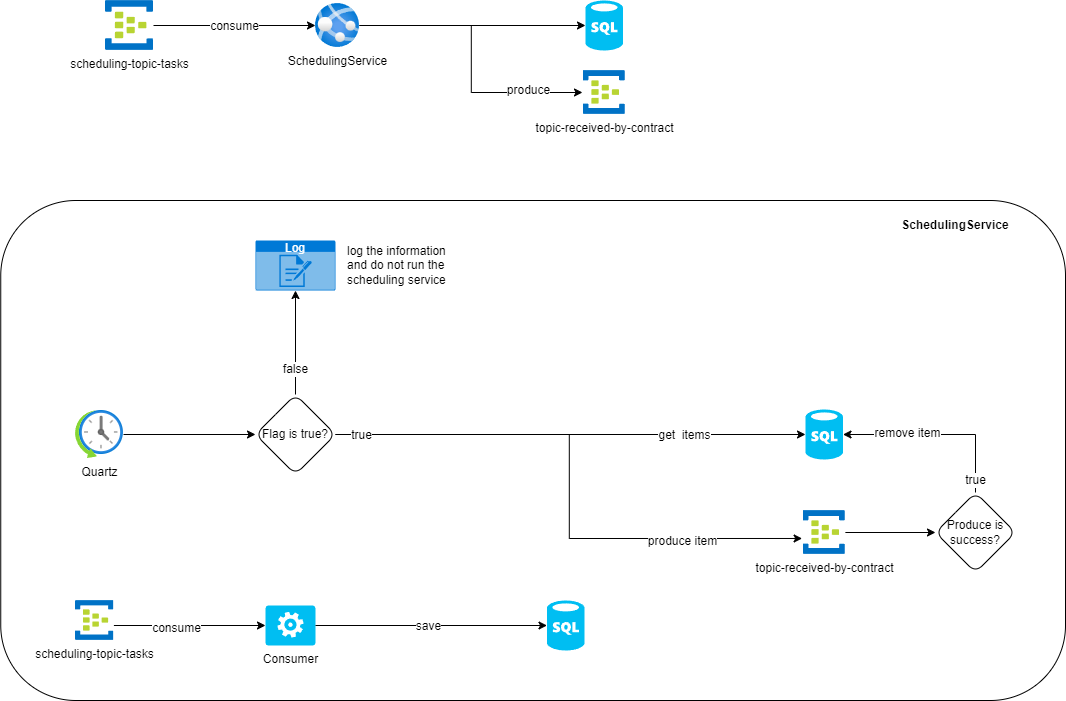

The diagram above was exported from draw.io. Its source (the exported page's mxGraphModel, read from the mxfile embedded in the PNG):
<mxGraphModel dx="1434" dy="1959" grid="1" gridSize="10" guides="1" tooltips="1" connect="1" arrows="1" fold="1" page="1" pageScale="1" pageWidth="827" pageHeight="1169" math="0" shadow="0">
  <root>
    <mxCell id="WIyWlLk6GJQsqaUBKTNV-0" />
    <mxCell id="WIyWlLk6GJQsqaUBKTNV-1" parent="WIyWlLk6GJQsqaUBKTNV-0" />
    <mxCell id="fyGWqsf3e-iPE0sLGV0f-0" value="SchedulingService" style="image;aspect=fixed;html=1;points=[];align=center;fontSize=12;image=img/lib/azure2/app_services/App_Services.svg;" vertex="1" parent="WIyWlLk6GJQsqaUBKTNV-1">
      <mxGeometry x="430" y="-127" width="44" height="44" as="geometry" />
    </mxCell>
    <mxCell id="fyGWqsf3e-iPE0sLGV0f-3" style="edgeStyle=orthogonalEdgeStyle;rounded=0;orthogonalLoop=1;jettySize=auto;html=1;" edge="1" parent="WIyWlLk6GJQsqaUBKTNV-1" source="fyGWqsf3e-iPE0sLGV0f-1" target="fyGWqsf3e-iPE0sLGV0f-0">
      <mxGeometry relative="1" as="geometry" />
    </mxCell>
    <mxCell id="fyGWqsf3e-iPE0sLGV0f-21" value="consume" style="edgeLabel;html=1;align=center;verticalAlign=middle;resizable=0;points=[];fontSize=12;fontFamily=Helvetica;fontColor=default;" vertex="1" connectable="0" parent="fyGWqsf3e-iPE0sLGV0f-3">
      <mxGeometry x="-0.0123" relative="1" as="geometry">
        <mxPoint as="offset" />
      </mxGeometry>
    </mxCell>
    <mxCell id="fyGWqsf3e-iPE0sLGV0f-1" value="scheduling-topic-tasks" style="image;sketch=0;aspect=fixed;html=1;points=[];align=center;fontSize=12;image=img/lib/mscae/Event_Hubs.svg;" vertex="1" parent="WIyWlLk6GJQsqaUBKTNV-1">
      <mxGeometry x="220" y="-130" width="48" height="50" as="geometry" />
    </mxCell>
    <mxCell id="fyGWqsf3e-iPE0sLGV0f-2" value="" style="verticalLabelPosition=bottom;html=1;verticalAlign=top;align=center;strokeColor=none;fillColor=#00BEF2;shape=mxgraph.azure.sql_database;" vertex="1" parent="WIyWlLk6GJQsqaUBKTNV-1">
      <mxGeometry x="700" y="-130" width="37.5" height="50" as="geometry" />
    </mxCell>
    <mxCell id="fyGWqsf3e-iPE0sLGV0f-4" style="edgeStyle=orthogonalEdgeStyle;rounded=0;orthogonalLoop=1;jettySize=auto;html=1;entryX=0;entryY=0.5;entryDx=0;entryDy=0;entryPerimeter=0;" edge="1" parent="WIyWlLk6GJQsqaUBKTNV-1" source="fyGWqsf3e-iPE0sLGV0f-0" target="fyGWqsf3e-iPE0sLGV0f-2">
      <mxGeometry relative="1" as="geometry" />
    </mxCell>
    <mxCell id="fyGWqsf3e-iPE0sLGV0f-6" value="" style="rounded=1;whiteSpace=wrap;html=1;gradientColor=none;glass=0;fillColor=none;" vertex="1" parent="WIyWlLk6GJQsqaUBKTNV-1">
      <mxGeometry x="115.25" y="70" width="1064.75" height="500" as="geometry" />
    </mxCell>
    <mxCell id="fyGWqsf3e-iPE0sLGV0f-32" style="edgeStyle=orthogonalEdgeStyle;rounded=0;orthogonalLoop=1;jettySize=auto;html=1;fontFamily=Helvetica;fontSize=12;fontColor=default;" edge="1" parent="WIyWlLk6GJQsqaUBKTNV-1" source="fyGWqsf3e-iPE0sLGV0f-7" target="fyGWqsf3e-iPE0sLGV0f-31">
      <mxGeometry relative="1" as="geometry" />
    </mxCell>
    <mxCell id="fyGWqsf3e-iPE0sLGV0f-7" value="Quartz&lt;br&gt;" style="image;aspect=fixed;html=1;points=[];align=center;fontSize=12;image=img/lib/azure2/general/Scheduler.svg;" vertex="1" parent="WIyWlLk6GJQsqaUBKTNV-1">
      <mxGeometry x="190" y="280" width="48" height="48" as="geometry" />
    </mxCell>
    <mxCell id="fyGWqsf3e-iPE0sLGV0f-8" value="" style="verticalLabelPosition=bottom;html=1;verticalAlign=top;align=center;strokeColor=none;fillColor=#00BEF2;shape=mxgraph.azure.sql_database;" vertex="1" parent="WIyWlLk6GJQsqaUBKTNV-1">
      <mxGeometry x="920" y="279" width="37.5" height="50" as="geometry" />
    </mxCell>
    <mxCell id="fyGWqsf3e-iPE0sLGV0f-45" style="edgeStyle=orthogonalEdgeStyle;rounded=0;orthogonalLoop=1;jettySize=auto;html=1;fontFamily=Helvetica;fontSize=12;fontColor=default;" edge="1" parent="WIyWlLk6GJQsqaUBKTNV-1" source="fyGWqsf3e-iPE0sLGV0f-10" target="fyGWqsf3e-iPE0sLGV0f-44">
      <mxGeometry relative="1" as="geometry" />
    </mxCell>
    <mxCell id="fyGWqsf3e-iPE0sLGV0f-10" value="topic-received-by-contract" style="image;sketch=0;aspect=fixed;html=1;points=[];align=center;fontSize=12;image=img/lib/mscae/Event_Hubs.svg;" vertex="1" parent="WIyWlLk6GJQsqaUBKTNV-1">
      <mxGeometry x="917.63" y="380" width="42.24" height="44" as="geometry" />
    </mxCell>
    <mxCell id="fyGWqsf3e-iPE0sLGV0f-13" value="Consumer" style="verticalLabelPosition=bottom;html=1;verticalAlign=top;align=center;strokeColor=none;fillColor=#00BEF2;shape=mxgraph.azure.worker_role;rounded=1;glass=0;fontFamily=Helvetica;fontSize=12;fontColor=default;" vertex="1" parent="WIyWlLk6GJQsqaUBKTNV-1">
      <mxGeometry x="380" y="475" width="50" height="40" as="geometry" />
    </mxCell>
    <mxCell id="fyGWqsf3e-iPE0sLGV0f-14" value="" style="verticalLabelPosition=bottom;html=1;verticalAlign=top;align=center;strokeColor=none;fillColor=#00BEF2;shape=mxgraph.azure.sql_database;" vertex="1" parent="WIyWlLk6GJQsqaUBKTNV-1">
      <mxGeometry x="661.5" y="470" width="37.5" height="50" as="geometry" />
    </mxCell>
    <mxCell id="fyGWqsf3e-iPE0sLGV0f-17" style="edgeStyle=orthogonalEdgeStyle;rounded=0;orthogonalLoop=1;jettySize=auto;html=1;entryX=0;entryY=0.5;entryDx=0;entryDy=0;entryPerimeter=0;fontFamily=Helvetica;fontSize=12;fontColor=default;" edge="1" parent="WIyWlLk6GJQsqaUBKTNV-1" source="fyGWqsf3e-iPE0sLGV0f-13" target="fyGWqsf3e-iPE0sLGV0f-14">
      <mxGeometry relative="1" as="geometry" />
    </mxCell>
    <mxCell id="fyGWqsf3e-iPE0sLGV0f-18" value="save" style="edgeLabel;html=1;align=center;verticalAlign=middle;resizable=0;points=[];fontSize=12;fontFamily=Helvetica;fontColor=default;" vertex="1" connectable="0" parent="fyGWqsf3e-iPE0sLGV0f-17">
      <mxGeometry x="-0.0324" y="-4" relative="1" as="geometry">
        <mxPoint y="-4" as="offset" />
      </mxGeometry>
    </mxCell>
    <mxCell id="fyGWqsf3e-iPE0sLGV0f-23" value="scheduling-topic-tasks" style="image;sketch=0;aspect=fixed;html=1;points=[];align=center;fontSize=12;image=img/lib/mscae/Event_Hubs.svg;" vertex="1" parent="WIyWlLk6GJQsqaUBKTNV-1">
      <mxGeometry x="190" y="470" width="38.4" height="40" as="geometry" />
    </mxCell>
    <mxCell id="fyGWqsf3e-iPE0sLGV0f-25" style="edgeStyle=orthogonalEdgeStyle;rounded=0;orthogonalLoop=1;jettySize=auto;html=1;entryX=0;entryY=0.5;entryDx=0;entryDy=0;entryPerimeter=0;fontFamily=Helvetica;fontSize=12;fontColor=default;" edge="1" parent="WIyWlLk6GJQsqaUBKTNV-1" source="fyGWqsf3e-iPE0sLGV0f-23" target="fyGWqsf3e-iPE0sLGV0f-13">
      <mxGeometry relative="1" as="geometry">
        <Array as="points">
          <mxPoint x="270" y="495" />
          <mxPoint x="270" y="495" />
        </Array>
      </mxGeometry>
    </mxCell>
    <mxCell id="fyGWqsf3e-iPE0sLGV0f-26" value="consume" style="edgeLabel;html=1;align=center;verticalAlign=middle;resizable=0;points=[];fontSize=12;fontFamily=Helvetica;fontColor=default;" vertex="1" connectable="0" parent="fyGWqsf3e-iPE0sLGV0f-25">
      <mxGeometry x="-0.1873" y="-2" relative="1" as="geometry">
        <mxPoint as="offset" />
      </mxGeometry>
    </mxCell>
    <mxCell id="fyGWqsf3e-iPE0sLGV0f-27" value="topic-received-by-contract" style="image;sketch=0;aspect=fixed;html=1;points=[];align=center;fontSize=12;image=img/lib/mscae/Event_Hubs.svg;" vertex="1" parent="WIyWlLk6GJQsqaUBKTNV-1">
      <mxGeometry x="697.63" y="-60" width="42.24" height="44" as="geometry" />
    </mxCell>
    <mxCell id="fyGWqsf3e-iPE0sLGV0f-28" style="edgeStyle=orthogonalEdgeStyle;rounded=0;orthogonalLoop=1;jettySize=auto;html=1;entryX=-0.015;entryY=0.5;entryDx=0;entryDy=0;entryPerimeter=0;fontFamily=Helvetica;fontSize=12;fontColor=default;" edge="1" parent="WIyWlLk6GJQsqaUBKTNV-1" source="fyGWqsf3e-iPE0sLGV0f-0" target="fyGWqsf3e-iPE0sLGV0f-27">
      <mxGeometry relative="1" as="geometry" />
    </mxCell>
    <mxCell id="fyGWqsf3e-iPE0sLGV0f-29" value="produce" style="edgeLabel;html=1;align=center;verticalAlign=middle;resizable=0;points=[];fontSize=12;fontFamily=Helvetica;fontColor=default;" vertex="1" connectable="0" parent="fyGWqsf3e-iPE0sLGV0f-28">
      <mxGeometry x="0.6207" y="3" relative="1" as="geometry">
        <mxPoint as="offset" />
      </mxGeometry>
    </mxCell>
    <mxCell id="fyGWqsf3e-iPE0sLGV0f-31" value="Flag is true?" style="rhombus;whiteSpace=wrap;html=1;rounded=1;glass=0;strokeColor=default;align=center;verticalAlign=middle;fontFamily=Helvetica;fontSize=12;fontColor=default;fillColor=none;gradientColor=none;" vertex="1" parent="WIyWlLk6GJQsqaUBKTNV-1">
      <mxGeometry x="370" y="264" width="80" height="80" as="geometry" />
    </mxCell>
    <mxCell id="fyGWqsf3e-iPE0sLGV0f-33" style="edgeStyle=orthogonalEdgeStyle;rounded=0;orthogonalLoop=1;jettySize=auto;html=1;entryX=0;entryY=0.5;entryDx=0;entryDy=0;entryPerimeter=0;fontFamily=Helvetica;fontSize=12;fontColor=default;" edge="1" parent="WIyWlLk6GJQsqaUBKTNV-1" source="fyGWqsf3e-iPE0sLGV0f-31" target="fyGWqsf3e-iPE0sLGV0f-8">
      <mxGeometry relative="1" as="geometry" />
    </mxCell>
    <mxCell id="fyGWqsf3e-iPE0sLGV0f-49" value="get&amp;nbsp; items" style="edgeLabel;html=1;align=center;verticalAlign=middle;resizable=0;points=[];fontSize=12;fontFamily=Helvetica;fontColor=default;" vertex="1" connectable="0" parent="fyGWqsf3e-iPE0sLGV0f-33">
      <mxGeometry x="0.4638" y="-3" relative="1" as="geometry">
        <mxPoint x="4" y="-3" as="offset" />
      </mxGeometry>
    </mxCell>
    <mxCell id="fyGWqsf3e-iPE0sLGV0f-34" style="edgeStyle=orthogonalEdgeStyle;rounded=0;orthogonalLoop=1;jettySize=auto;html=1;entryX=-0.024;entryY=0.636;entryDx=0;entryDy=0;entryPerimeter=0;fontFamily=Helvetica;fontSize=12;fontColor=default;" edge="1" parent="WIyWlLk6GJQsqaUBKTNV-1" source="fyGWqsf3e-iPE0sLGV0f-31" target="fyGWqsf3e-iPE0sLGV0f-10">
      <mxGeometry relative="1" as="geometry" />
    </mxCell>
    <mxCell id="fyGWqsf3e-iPE0sLGV0f-35" value="produce item" style="edgeLabel;html=1;align=center;verticalAlign=middle;resizable=0;points=[];fontSize=12;fontFamily=Helvetica;fontColor=default;" vertex="1" connectable="0" parent="fyGWqsf3e-iPE0sLGV0f-34">
      <mxGeometry x="0.5782" y="-3" relative="1" as="geometry">
        <mxPoint as="offset" />
      </mxGeometry>
    </mxCell>
    <mxCell id="fyGWqsf3e-iPE0sLGV0f-37" value="true" style="edgeLabel;html=1;align=center;verticalAlign=middle;resizable=0;points=[];fontSize=12;fontFamily=Helvetica;fontColor=default;" vertex="1" connectable="0" parent="fyGWqsf3e-iPE0sLGV0f-34">
      <mxGeometry x="-0.9107" relative="1" as="geometry">
        <mxPoint as="offset" />
      </mxGeometry>
    </mxCell>
    <mxCell id="fyGWqsf3e-iPE0sLGV0f-38" value="Log" style="html=1;whiteSpace=wrap;strokeColor=none;fillColor=#0079D6;labelPosition=center;verticalLabelPosition=middle;verticalAlign=top;align=center;fontSize=12;outlineConnect=0;spacingTop=-6;fontColor=#FFFFFF;sketch=0;shape=mxgraph.sitemap.log;rounded=1;glass=0;fontFamily=Helvetica;" vertex="1" parent="WIyWlLk6GJQsqaUBKTNV-1">
      <mxGeometry x="370" y="110" width="80" height="50" as="geometry" />
    </mxCell>
    <mxCell id="fyGWqsf3e-iPE0sLGV0f-40" style="edgeStyle=orthogonalEdgeStyle;rounded=0;orthogonalLoop=1;jettySize=auto;html=1;entryX=0.5;entryY=1;entryDx=0;entryDy=0;entryPerimeter=0;fontFamily=Helvetica;fontSize=12;fontColor=default;" edge="1" parent="WIyWlLk6GJQsqaUBKTNV-1" source="fyGWqsf3e-iPE0sLGV0f-31" target="fyGWqsf3e-iPE0sLGV0f-38">
      <mxGeometry relative="1" as="geometry" />
    </mxCell>
    <mxCell id="fyGWqsf3e-iPE0sLGV0f-41" value="false" style="edgeLabel;html=1;align=center;verticalAlign=middle;resizable=0;points=[];fontSize=12;fontFamily=Helvetica;fontColor=default;" vertex="1" connectable="0" parent="fyGWqsf3e-iPE0sLGV0f-40">
      <mxGeometry x="-0.5" y="1" relative="1" as="geometry">
        <mxPoint as="offset" />
      </mxGeometry>
    </mxCell>
    <mxCell id="fyGWqsf3e-iPE0sLGV0f-42" value="log the information and do not run the scheduling service" style="text;html=1;strokeColor=none;fillColor=none;align=left;verticalAlign=middle;whiteSpace=wrap;rounded=0;fontSize=12;fontFamily=Helvetica;fontColor=default;" vertex="1" parent="WIyWlLk6GJQsqaUBKTNV-1">
      <mxGeometry x="460" y="110" width="110" height="50" as="geometry" />
    </mxCell>
    <mxCell id="fyGWqsf3e-iPE0sLGV0f-43" value="SchedulingService" style="text;html=1;strokeColor=none;fillColor=none;align=center;verticalAlign=middle;whiteSpace=wrap;rounded=0;fontSize=12;fontFamily=Helvetica;fontColor=default;fontStyle=1" vertex="1" parent="WIyWlLk6GJQsqaUBKTNV-1">
      <mxGeometry x="1040" y="80" width="60" height="30" as="geometry" />
    </mxCell>
    <mxCell id="fyGWqsf3e-iPE0sLGV0f-44" value="Produce is success?" style="rhombus;whiteSpace=wrap;html=1;rounded=1;glass=0;strokeColor=default;align=center;verticalAlign=middle;fontFamily=Helvetica;fontSize=12;fontColor=default;fillColor=none;gradientColor=none;" vertex="1" parent="WIyWlLk6GJQsqaUBKTNV-1">
      <mxGeometry x="1050" y="362" width="80" height="80" as="geometry" />
    </mxCell>
    <mxCell id="fyGWqsf3e-iPE0sLGV0f-46" style="edgeStyle=orthogonalEdgeStyle;rounded=0;orthogonalLoop=1;jettySize=auto;html=1;entryX=1;entryY=0.5;entryDx=0;entryDy=0;entryPerimeter=0;fontFamily=Helvetica;fontSize=12;fontColor=default;" edge="1" parent="WIyWlLk6GJQsqaUBKTNV-1" source="fyGWqsf3e-iPE0sLGV0f-44" target="fyGWqsf3e-iPE0sLGV0f-8">
      <mxGeometry relative="1" as="geometry">
        <Array as="points">
          <mxPoint x="1090" y="304" />
        </Array>
      </mxGeometry>
    </mxCell>
    <mxCell id="fyGWqsf3e-iPE0sLGV0f-47" value="true" style="edgeLabel;html=1;align=center;verticalAlign=middle;resizable=0;points=[];fontSize=12;fontFamily=Helvetica;fontColor=default;" vertex="1" connectable="0" parent="fyGWqsf3e-iPE0sLGV0f-46">
      <mxGeometry x="-0.8635" y="1" relative="1" as="geometry">
        <mxPoint as="offset" />
      </mxGeometry>
    </mxCell>
    <mxCell id="fyGWqsf3e-iPE0sLGV0f-48" value="remove item" style="edgeLabel;html=1;align=center;verticalAlign=middle;resizable=0;points=[];fontSize=12;fontFamily=Helvetica;fontColor=default;" vertex="1" connectable="0" parent="fyGWqsf3e-iPE0sLGV0f-46">
      <mxGeometry x="0.3333" y="-2" relative="1" as="geometry">
        <mxPoint as="offset" />
      </mxGeometry>
    </mxCell>
  </root>
</mxGraphModel>